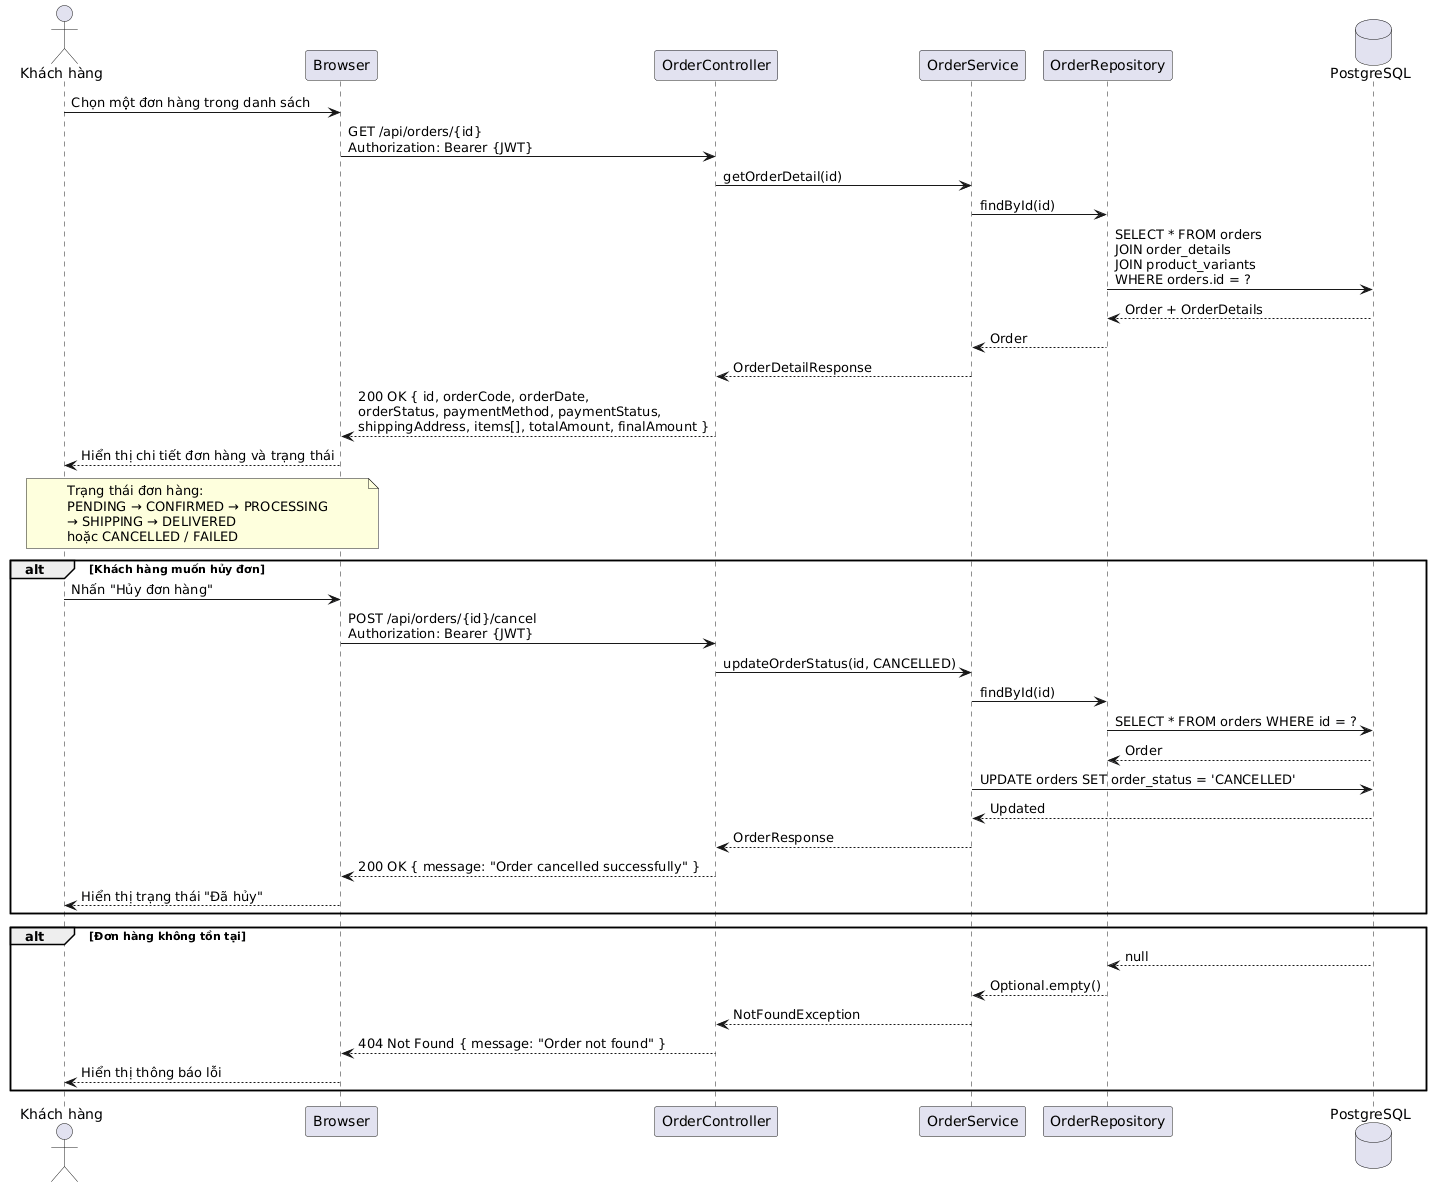

The diagram above was rendered by PlantUML. Its source (embedded in the PNG):
@startuml
actor "Khách hàng" as User
participant "Browser" as Browser
participant "OrderController" as OC
participant "OrderService" as OS
participant "OrderRepository" as OR
database "PostgreSQL" as DB

User -> Browser : Chọn một đơn hàng trong danh sách
Browser -> OC : GET /api/orders/{id}\nAuthorization: Bearer {JWT}

OC -> OS : getOrderDetail(id)
OS -> OR : findById(id)
OR -> DB : SELECT * FROM orders\nJOIN order_details\nJOIN product_variants\nWHERE orders.id = ?
DB --> OR : Order + OrderDetails
OR --> OS : Order
OS --> OC : OrderDetailResponse
OC --> Browser : 200 OK { id, orderCode, orderDate,\norderStatus, paymentMethod, paymentStatus,\nshippingAddress, items[], totalAmount, finalAmount }
Browser --> User : Hiển thị chi tiết đơn hàng và trạng thái

note over Browser, User
  Trạng thái đơn hàng:
  PENDING → CONFIRMED → PROCESSING
  → SHIPPING → DELIVERED
  hoặc CANCELLED / FAILED
end note

alt Khách hàng muốn hủy đơn
    User -> Browser : Nhấn "Hủy đơn hàng"
    Browser -> OC : POST /api/orders/{id}/cancel\nAuthorization: Bearer {JWT}
    OC -> OS : updateOrderStatus(id, CANCELLED)
    OS -> OR : findById(id)
    OR -> DB : SELECT * FROM orders WHERE id = ?
    DB --> OR : Order
    OS -> DB : UPDATE orders SET order_status = 'CANCELLED'
    DB --> OS : Updated
    OS --> OC : OrderResponse
    OC --> Browser : 200 OK { message: "Order cancelled successfully" }
    Browser --> User : Hiển thị trạng thái "Đã hủy"
end

alt Đơn hàng không tồn tại
    DB --> OR : null
    OR --> OS : Optional.empty()
    OS --> OC : NotFoundException
    OC --> Browser : 404 Not Found { message: "Order not found" }
    Browser --> User : Hiển thị thông báo lỗi
end
@enduml